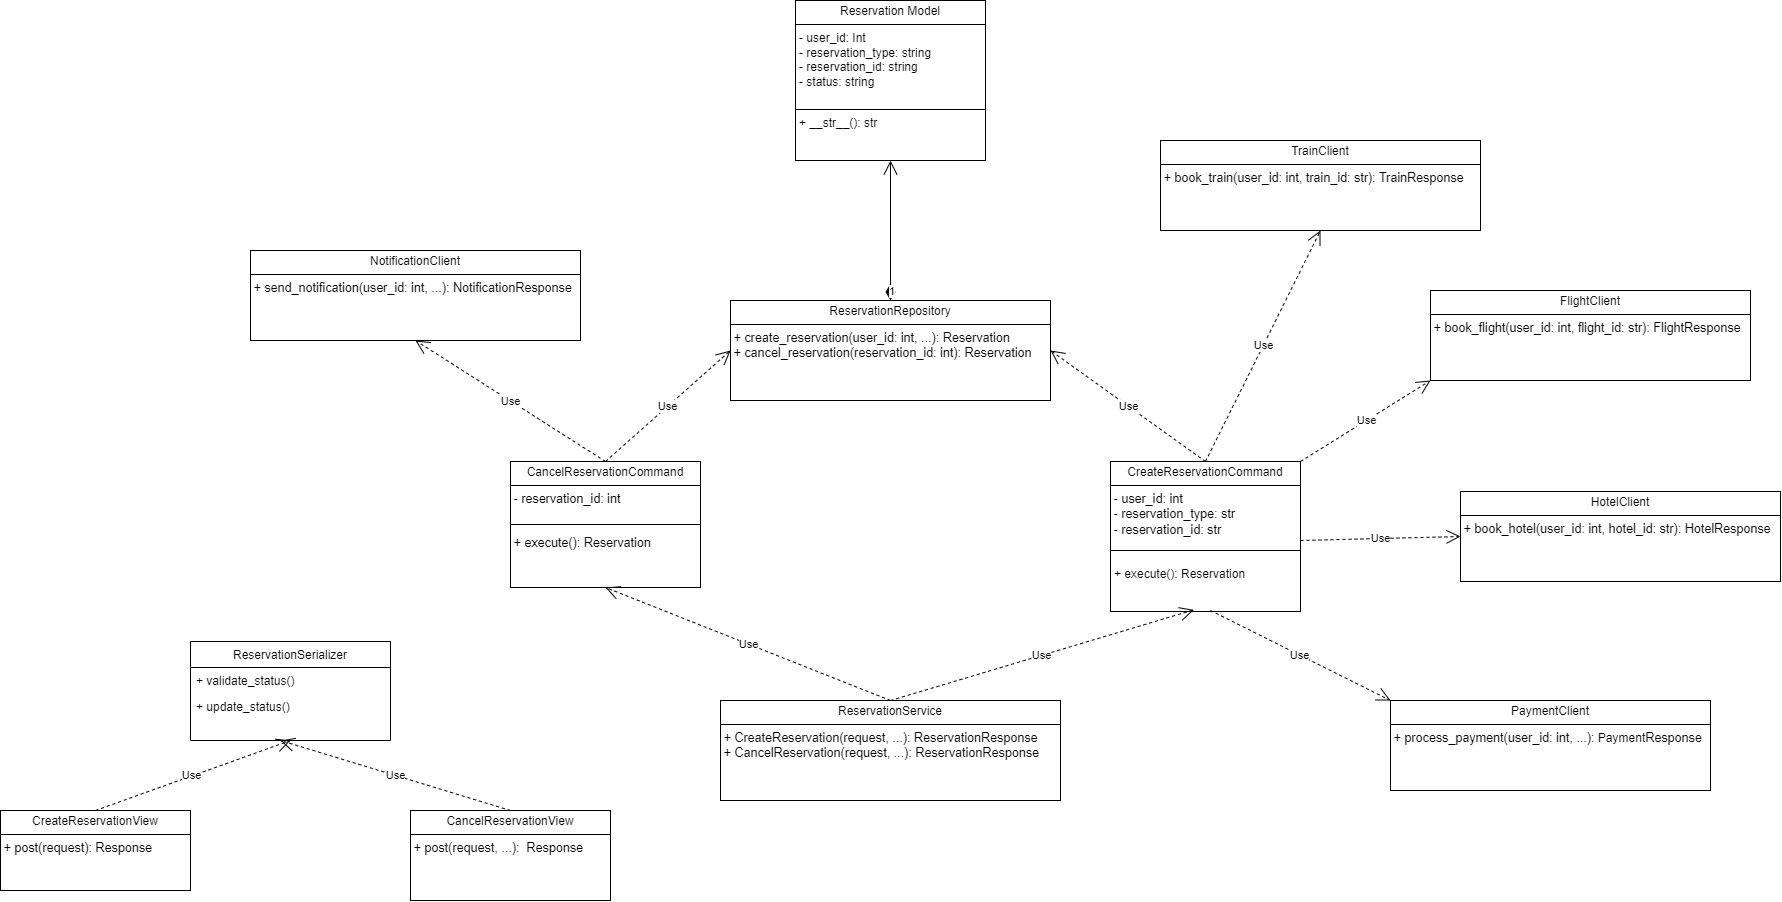

The diagram above was exported from draw.io. Its source (the exported page's mxGraphModel, read from the mxfile embedded in the PNG):
<mxGraphModel dx="5285" dy="3190" grid="1" gridSize="10" guides="1" tooltips="1" connect="1" arrows="1" fold="1" page="1" pageScale="1" pageWidth="850" pageHeight="1100" math="0" shadow="0">
  <root>
    <mxCell id="0" />
    <mxCell id="1" parent="0" />
    <mxCell id="2" value="&lt;p style=&quot;margin:0px;margin-top:4px;text-align:center;&quot;&gt;Reservation Model&lt;/p&gt;&lt;hr size=&quot;1&quot; style=&quot;border-style:solid;&quot;&gt;&lt;p style=&quot;margin: 0px 0px 0px 4px;&quot;&gt;- user_id: Int&lt;/p&gt;&lt;p style=&quot;margin: 0px 0px 0px 4px;&quot;&gt;- reservation_type: string&lt;/p&gt;&lt;p style=&quot;margin: 0px 0px 0px 4px;&quot;&gt;- reservation_id: string&lt;/p&gt;&lt;p style=&quot;margin: 0px 0px 0px 4px;&quot;&gt;- status: string&lt;/p&gt;&lt;p style=&quot;margin:0px;margin-left:4px;&quot;&gt;&lt;br&gt;&lt;/p&gt;&lt;hr size=&quot;1&quot; style=&quot;border-style:solid;&quot;&gt;&lt;p style=&quot;margin:0px;margin-left:4px;&quot;&gt;+ __str__(): str&lt;/p&gt;" style="verticalAlign=top;align=left;overflow=fill;html=1;whiteSpace=wrap;" vertex="1" parent="1">
      <mxGeometry x="-520" y="-500" width="190" height="160" as="geometry" />
    </mxCell>
    <mxCell id="3" value="&lt;p style=&quot;margin:0px;margin-top:4px;text-align:center;&quot;&gt;ReservationRepository&lt;/p&gt;&lt;hr size=&quot;1&quot; style=&quot;border-style:solid;&quot;&gt;&lt;p style=&quot;margin:0px;margin-left:4px;&quot;&gt;&lt;/p&gt;&lt;pre style=&quot;font-family: var(--ds-font-family-code); overflow: auto; padding: calc(var(--ds-md-zoom)*8px)calc(var(--ds-md-zoom)*12px); text-wrap-mode: wrap; word-break: break-all; font-size: 12.573px; margin-top: 0px !important; margin-bottom: 0px !important;&quot;&gt; + create_reservation(user_id: int, ...): Reservation&lt;br&gt; + cancel_reservation(reservation_id: int): Reservation &lt;/pre&gt;" style="verticalAlign=top;align=left;overflow=fill;html=1;whiteSpace=wrap;" vertex="1" parent="1">
      <mxGeometry x="-585" y="-200" width="320" height="100" as="geometry" />
    </mxCell>
    <mxCell id="4" value="ReservationSerializer" style="swimlane;fontStyle=0;align=center;verticalAlign=top;childLayout=stackLayout;horizontal=1;startSize=26;horizontalStack=0;resizeParent=1;resizeLast=0;collapsible=1;marginBottom=0;rounded=0;shadow=0;strokeWidth=1;" vertex="1" parent="1">
      <mxGeometry x="-1125" y="141" width="200" height="99" as="geometry">
        <mxRectangle x="340" y="380" width="170" height="26" as="alternateBounds" />
      </mxGeometry>
    </mxCell>
    <mxCell id="5" value="+ validate_status() " style="text;align=left;verticalAlign=top;spacingLeft=4;spacingRight=4;overflow=hidden;rotatable=0;points=[[0,0.5],[1,0.5]];portConstraint=eastwest;" vertex="1" parent="4">
      <mxGeometry y="26" width="200" height="26" as="geometry" />
    </mxCell>
    <mxCell id="6" value="+ update_status() " style="text;align=left;verticalAlign=top;spacingLeft=4;spacingRight=4;overflow=hidden;rotatable=0;points=[[0,0.5],[1,0.5]];portConstraint=eastwest;" vertex="1" parent="4">
      <mxGeometry y="52" width="200" height="26" as="geometry" />
    </mxCell>
    <mxCell id="7" value="&lt;p style=&quot;margin:0px;margin-top:4px;text-align:center;&quot;&gt;HotelClient&lt;/p&gt;&lt;hr size=&quot;1&quot; style=&quot;border-style:solid;&quot;&gt;&lt;pre style=&quot;font-family: var(--ds-font-family-code); overflow: auto; padding: calc(var(--ds-md-zoom)*8px)calc(var(--ds-md-zoom)*12px); text-wrap-mode: wrap; word-break: break-all; font-size: 12.573px; margin-top: 0px !important; margin-bottom: 0px !important;&quot;&gt; + book_hotel(user_id: int, hotel_id: str): HotelResponse &lt;/pre&gt;" style="verticalAlign=top;align=left;overflow=fill;html=1;whiteSpace=wrap;" vertex="1" parent="1">
      <mxGeometry x="145" y="-9" width="320" height="90" as="geometry" />
    </mxCell>
    <mxCell id="8" value="&lt;p style=&quot;margin:0px;margin-top:4px;text-align:center;&quot;&gt;ReservationService&lt;/p&gt;&lt;hr size=&quot;1&quot; style=&quot;border-style:solid;&quot;&gt;&lt;p style=&quot;margin:0px;margin-left:4px;&quot;&gt;&lt;/p&gt;&lt;pre style=&quot;font-family: var(--ds-font-family-code); overflow: auto; padding: calc(var(--ds-md-zoom)*8px)calc(var(--ds-md-zoom)*12px); text-wrap-mode: wrap; word-break: break-all; font-size: 12.573px; margin-top: 0px !important; margin-bottom: 0px !important;&quot;&gt; + CreateReservation(request, ...): ReservationResponse   &lt;br&gt; + CancelReservation(request, ...): ReservationResponse &lt;/pre&gt;" style="verticalAlign=top;align=left;overflow=fill;html=1;whiteSpace=wrap;" vertex="1" parent="1">
      <mxGeometry x="-595" y="200" width="340" height="100" as="geometry" />
    </mxCell>
    <mxCell id="9" value="&lt;p style=&quot;margin:0px;margin-top:4px;text-align:center;&quot;&gt;CreateReservationView&lt;/p&gt;&lt;hr size=&quot;1&quot; style=&quot;border-style:solid;&quot;&gt;&lt;p style=&quot;margin:0px;margin-left:4px;&quot;&gt;&lt;/p&gt;&lt;pre style=&quot;font-family: var(--ds-font-family-code); overflow: auto; padding: calc(var(--ds-md-zoom)*8px)calc(var(--ds-md-zoom)*12px); text-wrap-mode: wrap; word-break: break-all; font-size: 12.573px; margin-top: 0px !important; margin-bottom: 0px !important;&quot;&gt; + post(request): Response&lt;/pre&gt;" style="verticalAlign=top;align=left;overflow=fill;html=1;whiteSpace=wrap;" vertex="1" parent="1">
      <mxGeometry x="-1315" y="310" width="190" height="80" as="geometry" />
    </mxCell>
    <mxCell id="10" value="&lt;p style=&quot;margin:0px;margin-top:4px;text-align:center;&quot;&gt;CancelReservationView&lt;/p&gt;&lt;hr size=&quot;1&quot; style=&quot;border-style:solid;&quot;&gt;&lt;p style=&quot;margin:0px;margin-left:4px;&quot;&gt;&lt;/p&gt;&lt;pre style=&quot;font-family: var(--ds-font-family-code); overflow: auto; padding: calc(var(--ds-md-zoom)*8px)calc(var(--ds-md-zoom)*12px); text-wrap-mode: wrap; word-break: break-all; font-size: 12.573px; margin-top: 0px !important; margin-bottom: 0px !important;&quot;&gt; + post(request, ...):  Response &lt;/pre&gt;" style="verticalAlign=top;align=left;overflow=fill;html=1;whiteSpace=wrap;" vertex="1" parent="1">
      <mxGeometry x="-905" y="310" width="200" height="90" as="geometry" />
    </mxCell>
    <mxCell id="11" value="&lt;p style=&quot;margin:0px;margin-top:4px;text-align:center;&quot;&gt;FlightClient&lt;/p&gt;&lt;hr size=&quot;1&quot; style=&quot;border-style:solid;&quot;&gt;&lt;pre style=&quot;font-family: var(--ds-font-family-code); overflow: auto; padding: calc(var(--ds-md-zoom)*8px)calc(var(--ds-md-zoom)*12px); text-wrap-mode: wrap; word-break: break-all; font-size: 12.573px; margin-top: 0px !important; margin-bottom: 0px !important;&quot;&gt; + book_flight(user_id: int, flight_id: str): FlightResponse &lt;br&gt;&lt;/pre&gt;" style="verticalAlign=top;align=left;overflow=fill;html=1;whiteSpace=wrap;" vertex="1" parent="1">
      <mxGeometry x="115" y="-210" width="320" height="90" as="geometry" />
    </mxCell>
    <mxCell id="12" value="&lt;p style=&quot;margin:0px;margin-top:4px;text-align:center;&quot;&gt;NotificationClient&lt;/p&gt;&lt;hr size=&quot;1&quot; style=&quot;border-style:solid;&quot;&gt;&lt;pre style=&quot;font-family: var(--ds-font-family-code); overflow: auto; padding: calc(var(--ds-md-zoom)*8px)calc(var(--ds-md-zoom)*12px); text-wrap-mode: wrap; word-break: break-all; font-size: 12.573px; margin-top: 0px !important; margin-bottom: 0px !important;&quot;&gt; + send_notification(user_id: int, ...): NotificationResponse&lt;br&gt;&lt;/pre&gt;" style="verticalAlign=top;align=left;overflow=fill;html=1;whiteSpace=wrap;" vertex="1" parent="1">
      <mxGeometry x="-1065" y="-250" width="330" height="90" as="geometry" />
    </mxCell>
    <mxCell id="13" value="&lt;p style=&quot;margin:0px;margin-top:4px;text-align:center;&quot;&gt;TrainClient&lt;/p&gt;&lt;hr size=&quot;1&quot; style=&quot;border-style:solid;&quot;&gt;&lt;pre style=&quot;font-family: var(--ds-font-family-code); overflow: auto; padding: calc(var(--ds-md-zoom)*8px)calc(var(--ds-md-zoom)*12px); text-wrap-mode: wrap; word-break: break-all; font-size: 12.573px; margin-top: 0px !important; margin-bottom: 0px !important;&quot;&gt;&lt;pre style=&quot;font-family: var(--ds-font-family-code); overflow: auto; padding: calc(var(--ds-md-zoom)*8px)calc(var(--ds-md-zoom)*12px); text-wrap-mode: wrap; word-break: break-all; margin-top: 0px !important; margin-bottom: 0px !important;&quot;&gt; + book_train(user_id: int, train_id: str): TrainResponse&lt;/pre&gt;&lt;/pre&gt;" style="verticalAlign=top;align=left;overflow=fill;html=1;whiteSpace=wrap;" vertex="1" parent="1">
      <mxGeometry x="-155" y="-360" width="320" height="90" as="geometry" />
    </mxCell>
    <mxCell id="14" value="&lt;p style=&quot;margin:0px;margin-top:4px;text-align:center;&quot;&gt;PaymentClient&lt;/p&gt;&lt;hr size=&quot;1&quot; style=&quot;border-style:solid;&quot;&gt;&lt;pre style=&quot;font-family: var(--ds-font-family-code); overflow: auto; padding: calc(var(--ds-md-zoom)*8px)calc(var(--ds-md-zoom)*12px); text-wrap-mode: wrap; word-break: break-all; font-size: 12.573px; margin-top: 0px !important; margin-bottom: 0px !important;&quot;&gt; + process_payment(user_id: int, ...): &lt;span style=&quot;font-family: var(--ds-font-family-code); white-space-collapse: collapse; background-color: transparent; color: light-dark(rgb(0, 0, 0), rgb(255, 255, 255)); font-size: 12px; text-align: center;&quot;&gt;Payment&lt;/span&gt;&lt;span style=&quot;font-family: var(--ds-font-family-code); white-space-collapse: collapse; background-color: transparent; color: light-dark(rgb(0, 0, 0), rgb(255, 255, 255));&quot;&gt;Response&amp;nbsp;&lt;/span&gt;&lt;br&gt;&lt;/pre&gt;" style="verticalAlign=top;align=left;overflow=fill;html=1;whiteSpace=wrap;" vertex="1" parent="1">
      <mxGeometry x="75" y="200" width="320" height="90" as="geometry" />
    </mxCell>
    <mxCell id="15" value="" style="group" vertex="1" connectable="0" parent="1">
      <mxGeometry x="-205.00000000000017" y="-39" width="190.00000000000017" height="150" as="geometry" />
    </mxCell>
    <mxCell id="16" value="&lt;p style=&quot;margin:0px;margin-top:4px;text-align:center;&quot;&gt;CreateReservationCommand&lt;/p&gt;&lt;hr size=&quot;1&quot; style=&quot;border-style:solid;&quot;&gt;&lt;p style=&quot;margin:0px;margin-left:4px;&quot;&gt;&lt;/p&gt;&lt;pre style=&quot;font-family: var(--ds-font-family-code); overflow: auto; padding: calc(var(--ds-md-zoom)*8px)calc(var(--ds-md-zoom)*12px); text-wrap-mode: wrap; word-break: break-all; font-size: 12.573px; margin-top: 0px !important; margin-bottom: 0px !important;&quot;&gt; - user_id: int                    &lt;br&gt; - reservation_type: str           &lt;br&gt; - reservation_id: str &lt;/pre&gt;&lt;pre style=&quot;font-family: var(--ds-font-family-code); overflow: auto; padding: calc(var(--ds-md-zoom)*8px)calc(var(--ds-md-zoom)*12px); text-wrap-mode: wrap; word-break: break-all; font-size: 12.573px; margin-top: 0px !important; margin-bottom: 0px !important;&quot;&gt;&lt;br&gt;&lt;/pre&gt;&lt;p style=&quot;margin:0px;margin-left:4px;&quot;&gt;&lt;span style=&quot;background-color: transparent; color: light-dark(rgb(0, 0, 0), rgb(255, 255, 255));&quot;&gt;&lt;br&gt;&lt;/span&gt;&lt;/p&gt;&lt;p style=&quot;margin:0px;margin-left:4px;&quot;&gt;&lt;span style=&quot;background-color: transparent; color: light-dark(rgb(0, 0, 0), rgb(255, 255, 255));&quot;&gt;+ execute(): Reservation&lt;/span&gt;&lt;/p&gt;" style="verticalAlign=top;align=left;overflow=fill;html=1;whiteSpace=wrap;" vertex="1" parent="15">
      <mxGeometry x="1.7053025658242404e-13" width="190" height="150" as="geometry" />
    </mxCell>
    <mxCell id="17" value="" style="endArrow=none;html=1;rounded=0;exitX=-0.007;exitY=0.713;exitDx=0;exitDy=0;exitPerimeter=0;" edge="1" parent="15">
      <mxGeometry width="50" height="50" relative="1" as="geometry">
        <mxPoint y="89.00000000000028" as="sourcePoint" />
        <mxPoint x="190.00000000000017" y="89" as="targetPoint" />
      </mxGeometry>
    </mxCell>
    <mxCell id="18" value="&lt;p style=&quot;margin:0px;margin-top:4px;text-align:center;&quot;&gt;CancelReservationCommand&lt;/p&gt;&lt;hr size=&quot;1&quot; style=&quot;border-style:solid;&quot;&gt;&lt;p style=&quot;margin:0px;margin-left:4px;&quot;&gt;&lt;/p&gt;&lt;pre style=&quot;font-family: var(--ds-font-family-code); overflow: auto; padding: calc(var(--ds-md-zoom)*8px)calc(var(--ds-md-zoom)*12px); text-wrap-mode: wrap; word-break: break-all; font-size: 12.573px; margin-top: 0px !important; margin-bottom: 0px !important;&quot;&gt; - reservation_id: int &lt;/pre&gt;&lt;p style=&quot;margin:0px;margin-left:4px;&quot;&gt;&lt;br&gt;&lt;/p&gt;&lt;p style=&quot;margin:0px;margin-left:4px;&quot;&gt;&lt;br&gt;&lt;/p&gt;&lt;pre style=&quot;font-family: var(--ds-font-family-code); overflow: auto; padding: calc(var(--ds-md-zoom)*8px)calc(var(--ds-md-zoom)*12px); text-wrap-mode: wrap; word-break: break-all; font-size: 12.573px; margin-top: 0px !important; margin-bottom: 0px !important;&quot;&gt; + execute(): Reservation &lt;/pre&gt;" style="verticalAlign=top;align=left;overflow=fill;html=1;whiteSpace=wrap;" vertex="1" parent="1">
      <mxGeometry x="-805" y="-39" width="190" height="126" as="geometry" />
    </mxCell>
    <mxCell id="19" value="" style="line;strokeWidth=1;fillColor=none;align=left;verticalAlign=middle;spacingTop=-1;spacingLeft=3;spacingRight=3;rotatable=0;labelPosition=right;points=[];portConstraint=eastwest;strokeColor=inherit;" vertex="1" parent="1">
      <mxGeometry x="-805" y="15" width="190" height="18" as="geometry" />
    </mxCell>
    <mxCell id="20" value="Use" style="endArrow=open;endSize=12;dashed=1;html=1;rounded=0;exitX=0.5;exitY=0;exitDx=0;exitDy=0;entryX=0;entryY=0.5;entryDx=0;entryDy=0;" edge="1" source="18" target="3" parent="1">
      <mxGeometry width="160" relative="1" as="geometry">
        <mxPoint x="-415" y="50" as="sourcePoint" />
        <mxPoint x="-255" y="50" as="targetPoint" />
      </mxGeometry>
    </mxCell>
    <mxCell id="21" value="Use" style="endArrow=open;endSize=12;dashed=1;html=1;rounded=0;entryX=1;entryY=0.5;entryDx=0;entryDy=0;exitX=0.5;exitY=0;exitDx=0;exitDy=0;" edge="1" source="16" target="3" parent="1">
      <mxGeometry width="160" relative="1" as="geometry">
        <mxPoint x="-415" y="50" as="sourcePoint" />
        <mxPoint x="-255" y="50" as="targetPoint" />
      </mxGeometry>
    </mxCell>
    <mxCell id="22" value="Use" style="endArrow=open;endSize=12;dashed=1;html=1;rounded=0;entryX=0;entryY=0;entryDx=0;entryDy=0;" edge="1" target="14" parent="1">
      <mxGeometry width="160" relative="1" as="geometry">
        <mxPoint x="-105" y="110" as="sourcePoint" />
        <mxPoint x="-235" y="240" as="targetPoint" />
      </mxGeometry>
    </mxCell>
    <mxCell id="23" value="Use" style="endArrow=open;endSize=12;dashed=1;html=1;rounded=0;entryX=0;entryY=0.5;entryDx=0;entryDy=0;" edge="1" target="7" parent="1">
      <mxGeometry width="160" relative="1" as="geometry">
        <mxPoint x="-15" y="40" as="sourcePoint" />
        <mxPoint x="225" y="150" as="targetPoint" />
      </mxGeometry>
    </mxCell>
    <mxCell id="24" value="Use" style="endArrow=open;endSize=12;dashed=1;html=1;rounded=0;exitX=0.5;exitY=0;exitDx=0;exitDy=0;entryX=0.5;entryY=1;entryDx=0;entryDy=0;" edge="1" source="18" target="12" parent="1">
      <mxGeometry width="160" relative="1" as="geometry">
        <mxPoint x="-540" y="120" as="sourcePoint" />
        <mxPoint x="-705" y="239" as="targetPoint" />
      </mxGeometry>
    </mxCell>
    <mxCell id="25" value="Use" style="endArrow=open;endSize=12;dashed=1;html=1;rounded=0;entryX=0;entryY=1;entryDx=0;entryDy=0;exitX=1;exitY=0;exitDx=0;exitDy=0;" edge="1" source="16" target="11" parent="1">
      <mxGeometry width="160" relative="1" as="geometry">
        <mxPoint x="25" y="-40" as="sourcePoint" />
        <mxPoint x="185" y="80" as="targetPoint" />
      </mxGeometry>
    </mxCell>
    <mxCell id="26" value="Use" style="endArrow=open;endSize=12;dashed=1;html=1;rounded=0;exitX=0.5;exitY=0;exitDx=0;exitDy=0;entryX=0.5;entryY=1;entryDx=0;entryDy=0;" edge="1" source="8" target="18" parent="1">
      <mxGeometry width="160" relative="1" as="geometry">
        <mxPoint x="-795" y="-200" as="sourcePoint" />
        <mxPoint x="-670" y="-311" as="targetPoint" />
      </mxGeometry>
    </mxCell>
    <mxCell id="27" value="Use" style="endArrow=open;endSize=12;dashed=1;html=1;rounded=0;exitX=0.5;exitY=0;exitDx=0;exitDy=0;entryX=0.439;entryY=0.989;entryDx=0;entryDy=0;entryPerimeter=0;" edge="1" source="8" target="16" parent="1">
      <mxGeometry width="160" relative="1" as="geometry">
        <mxPoint x="-835" y="-90" as="sourcePoint" />
        <mxPoint x="-205" y="36" as="targetPoint" />
      </mxGeometry>
    </mxCell>
    <mxCell id="28" value="1" style="endArrow=open;html=1;endSize=12;startArrow=diamondThin;startSize=14;startFill=1;edgeStyle=orthogonalEdgeStyle;align=left;verticalAlign=bottom;rounded=0;entryX=0.5;entryY=1;entryDx=0;entryDy=0;exitX=0.5;exitY=0;exitDx=0;exitDy=0;" edge="1" source="3" target="2" parent="1">
      <mxGeometry x="-1" y="3" relative="1" as="geometry">
        <mxPoint x="-555" y="-300" as="sourcePoint" />
        <mxPoint x="-385" y="-300" as="targetPoint" />
      </mxGeometry>
    </mxCell>
    <mxCell id="29" value="Use" style="endArrow=open;endSize=12;dashed=1;html=1;rounded=0;entryX=0.5;entryY=1;entryDx=0;entryDy=0;exitX=0.5;exitY=0;exitDx=0;exitDy=0;" edge="1" source="16" target="13" parent="1">
      <mxGeometry width="160" relative="1" as="geometry">
        <mxPoint x="-105" y="-39" as="sourcePoint" />
        <mxPoint x="25" y="-120" as="targetPoint" />
      </mxGeometry>
    </mxCell>
    <mxCell id="30" value="Use" style="endArrow=open;endSize=12;dashed=1;html=1;rounded=0;exitX=0.5;exitY=0;exitDx=0;exitDy=0;entryX=0.5;entryY=1;entryDx=0;entryDy=0;" edge="1" source="9" target="4" parent="1">
      <mxGeometry width="160" relative="1" as="geometry">
        <mxPoint x="-1025" y="240" as="sourcePoint" />
        <mxPoint x="-865" y="240" as="targetPoint" />
      </mxGeometry>
    </mxCell>
    <mxCell id="31" value="Use" style="endArrow=open;endSize=12;dashed=1;html=1;rounded=0;exitX=0.5;exitY=0;exitDx=0;exitDy=0;" edge="1" source="10" parent="1">
      <mxGeometry width="160" relative="1" as="geometry">
        <mxPoint x="-1210" y="320" as="sourcePoint" />
        <mxPoint x="-1035" y="240" as="targetPoint" />
      </mxGeometry>
    </mxCell>
  </root>
</mxGraphModel>